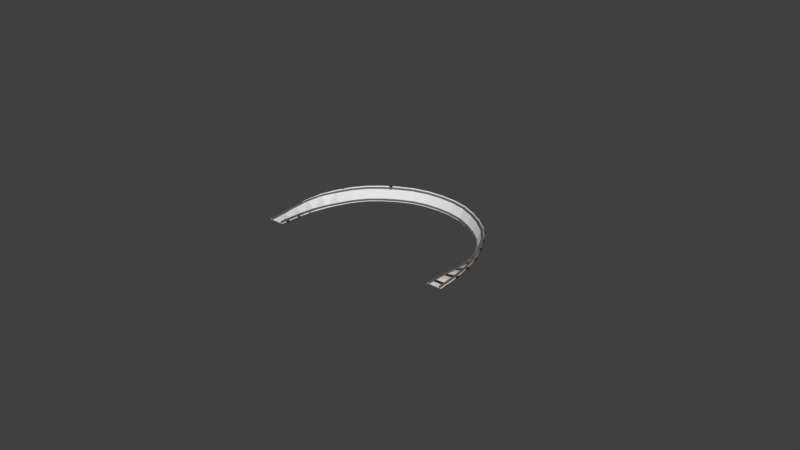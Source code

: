 # Source: banked_curve_R_10m.blend  (saved by Blender 2.79.0; exported with 4.5.12 LTS)
import bpy
from mathutils import Matrix  # noqa: F401  (used for matrix-valued properties, if any)

bpy.ops.wm.read_factory_settings(use_empty=True)
scene = bpy.context.scene
scene.name = 'Scene'

# ---- collections
col_collection_1 = bpy.data.collections.new('Collection 1'); scene.collection.children.link(col_collection_1)

# ---- materials (node trees are filled in below, after node groups)
mat_wood = bpy.data.materials.new('wood')
mat_wood.alpha_threshold = 0.0
mat_wood.use_transparent_shadow = False
mat_wood.diffuse_color = (0.04955, 0.02472, 0.01089, 1.0)
mat_wood.roughness = 0.5
mat_wood.specular_intensity = 0.2322
mat_metal = bpy.data.materials.new('metal')
mat_metal.alpha_threshold = 0.0
mat_metal.use_transparent_shadow = False
mat_metal.diffuse_color = (0.1424, 0.1277, 0.1223, 1.0)
mat_metal.roughness = 0.5
mat_metal.specular_intensity = 0.3562

# ---- material node trees

# ---- world
world_world = bpy.data.worlds.new('World'); scene.world = world_world
world_world.color = (0.05088, 0.05088, 0.05088)
world_world.use_sun_shadow = False
world_world.sun_shadow_jitter_overblur = 0.0
world_world.cycles.sampling_method = 'MANUAL'

# ---- meshes
me_plane_029 = bpy.data.meshes.new('Plane.029')
me_plane_029.from_pydata([(-0.7684, 0.7969, -0.2435), (-0.806, -0.8057, -0.07698), (0.7719, 0.8189, 0.2442), (0.8025, -0.8101, 0.07629)], [], [(0, 1, 3, 2)])
me_plane_029.use_remesh_preserve_volume = False
me_plane_029.use_remesh_preserve_attributes = False
me_plane_029.use_mirror_vertex_groups = False
me_plane_029.update()
me_plane_028 = bpy.data.meshes.new('Plane.028')
me_plane_028.from_pydata([(-0.7177, 0.73, -0.4322), (-0.7301, -0.8178, -0.2447), (0.6377, 0.8836, 0.434), (0.8102, -0.7958, 0.2429)], [], [(0, 1, 3, 2)])
me_plane_028.use_remesh_preserve_volume = False
me_plane_028.use_remesh_preserve_attributes = False
me_plane_028.use_mirror_vertex_groups = False
me_plane_028.update()
me_plane_027 = bpy.data.meshes.new('Plane.027')
me_plane_027.from_pydata([(-0.6733, 0.6381, -0.6013), (-0.5198, -0.8687, -0.4345), (0.3576, 0.9457, 0.6043), (0.8356, -0.7151, 0.4316)], [], [(0, 1, 3, 2)])
me_plane_027.use_remesh_preserve_volume = False
me_plane_027.use_remesh_preserve_attributes = False
me_plane_027.use_mirror_vertex_groups = False
me_plane_027.update()
me_plane_026 = bpy.data.meshes.new('Plane.026')
me_plane_026.from_pydata([(-0.6394, 0.5978, -0.7085), (-0.2278, -0.9089, -0.6043), (0.06412, 0.9124, 0.7116), (0.8031, -0.6013, 0.6012)], [], [(0, 1, 3, 2)])
me_plane_026.use_remesh_preserve_volume = False
me_plane_026.use_remesh_preserve_attributes = False
me_plane_026.use_mirror_vertex_groups = False
me_plane_026.update()
me_plane_025 = bpy.data.meshes.new('Plane.025')
me_plane_025.from_pydata([(-0.6862, 0.5189, -0.7196), (0.02452, -0.8724, -0.7103), (-0.06636, 0.9112, 0.72), (0.728, -0.5578, 0.7099)], [], [(0, 1, 3, 2)])
me_plane_025.use_remesh_preserve_volume = False
me_plane_025.use_remesh_preserve_attributes = False
me_plane_025.use_mirror_vertex_groups = False
me_plane_025.update()
me_plane_024 = bpy.data.meshes.new('Plane.024')
me_plane_024.from_pydata([(-0.7624, 0.3748, -0.7198), (0.1916, -0.8287, -0.7198), (-0.2407, 0.8904, 0.7198), (0.8114, -0.4364, 0.7198)], [], [(0, 1, 3, 2)])
me_plane_024.use_remesh_preserve_volume = False
me_plane_024.use_remesh_preserve_attributes = False
me_plane_024.use_mirror_vertex_groups = False
me_plane_024.update()
me_plane_023 = bpy.data.meshes.new('Plane.023')
me_plane_023.from_pydata([(-0.8319, 0.218, -0.7198), (0.3593, -0.7753, -0.7198), (-0.4084, 0.8169, 0.7198), (0.881, -0.2597, 0.7198)], [], [(0, 1, 3, 2)])
me_plane_023.use_remesh_preserve_volume = False
me_plane_023.use_remesh_preserve_attributes = False
me_plane_023.use_mirror_vertex_groups = False
me_plane_023.update()
me_plane_022 = bpy.data.meshes.new('Plane.022')
me_plane_022.from_pydata([(-0.862, 0.1092, -0.7198), (0.4725, -0.7295, -0.7198), (-0.5066, 0.7509, 0.7198), (0.8961, -0.1306, 0.7198)], [], [(0, 1, 3, 2)])
me_plane_022.use_remesh_preserve_volume = False
me_plane_022.use_remesh_preserve_attributes = False
me_plane_022.use_mirror_vertex_groups = False
me_plane_022.update()
me_plane_021 = bpy.data.meshes.new('Plane.021')
me_plane_021.from_pydata([(-0.8556, -0.0118, -0.7198), (0.5575, -0.6555, -0.7198), (-0.6148, 0.6811, 0.7198), (0.9129, -0.0138, 0.7198)], [], [(0, 1, 3, 2)])
me_plane_021.use_remesh_preserve_volume = False
me_plane_021.use_remesh_preserve_attributes = False
me_plane_021.use_mirror_vertex_groups = False
me_plane_021.update()
me_plane_020 = bpy.data.meshes.new('Plane.020')
me_plane_020.from_pydata([(-0.8346, -0.1765, -0.7198), (0.6653, -0.5335, -0.7198), (-0.7368, 0.5505, 0.7198), (0.9061, 0.1594, 0.7198)], [], [(0, 1, 3, 2)])
me_plane_020.use_remesh_preserve_volume = False
me_plane_020.use_remesh_preserve_attributes = False
me_plane_020.use_mirror_vertex_groups = False
me_plane_020.update()
me_plane_019 = bpy.data.meshes.new('Plane.019')
me_plane_019.from_pydata([(-0.8064, -0.3183, -0.72), (0.7579, -0.4118, -0.7198), (-0.8071, 0.4148, 0.72), (0.8557, 0.3152, 0.7198)], [], [(0, 1, 3, 2)])
me_plane_019.use_remesh_preserve_volume = False
me_plane_019.use_remesh_preserve_attributes = False
me_plane_019.use_mirror_vertex_groups = False
me_plane_019.update()
me_plane_018 = bpy.data.meshes.new('Plane.018')
me_plane_018.from_pydata([(-0.7599, -0.3901, -0.7312), (0.807, -0.3162, -0.7202), (-0.8534, 0.2894, 0.7317), (0.8063, 0.4169, 0.7197)], [], [(0, 1, 3, 2)])
me_plane_018.use_remesh_preserve_volume = False
me_plane_018.use_remesh_preserve_attributes = False
me_plane_018.use_mirror_vertex_groups = False
me_plane_018.update()
me_plane_017 = bpy.data.meshes.new('Plane.017')
me_plane_017.from_pydata([(-0.6804, -0.4877, -0.7432), (0.8318, -0.1503, -0.7318), (-0.8897, 0.1087, 0.7438), (0.7383, 0.5293, 0.7312)], [], [(0, 1, 3, 2)])
me_plane_017.use_remesh_preserve_volume = False
me_plane_017.use_remesh_preserve_attributes = False
me_plane_017.use_mirror_vertex_groups = False
me_plane_017.update()
me_plane_016 = bpy.data.meshes.new('Plane.016')
me_plane_016.from_pydata([(-0.5932, -0.59, -0.7539), (0.8389, 0.03862, -0.7438), (-0.8753, -0.0837, 0.7544), (0.6296, 0.6351, 0.7432)], [], [(0, 1, 3, 2)])
me_plane_016.use_remesh_preserve_volume = False
me_plane_016.use_remesh_preserve_attributes = False
me_plane_016.use_mirror_vertex_groups = False
me_plane_016.update()
me_plane_015 = bpy.data.meshes.new('Plane.015')
me_plane_015.from_pydata([(-0.5161, -0.6659, -0.755), (0.8241, 0.1789, -0.7541), (-0.85, -0.1982, 0.7551), (0.542, 0.6852, 0.7541)], [], [(0, 1, 3, 2)])
me_plane_015.use_remesh_preserve_volume = False
me_plane_015.use_remesh_preserve_attributes = False
me_plane_015.use_mirror_vertex_groups = False
me_plane_015.update()
me_plane_014 = bpy.data.meshes.new('Plane.014')
me_plane_014.from_pydata([(-0.3908, -0.7413, -0.744), (0.7839, 0.2875, -0.7548), (-0.8432, -0.3014, 0.7434), (0.45, 0.7552, 0.7553)], [], [(0, 1, 3, 2)])
me_plane_014.use_remesh_preserve_volume = False
me_plane_014.use_remesh_preserve_attributes = False
me_plane_014.use_mirror_vertex_groups = False
me_plane_014.update()
me_plane_013 = bpy.data.meshes.new('Plane.013')
me_plane_013.from_pydata([(-0.2044, -0.8187, -0.7311), (0.7229, 0.4166, -0.7434), (-0.7889, -0.4543, 0.7305), (0.2705, 0.8565, 0.744)], [], [(0, 1, 3, 2)])
me_plane_013.use_remesh_preserve_volume = False
me_plane_013.use_remesh_preserve_attributes = False
me_plane_013.use_mirror_vertex_groups = False
me_plane_013.update()
me_plane_012 = bpy.data.meshes.new('Plane.012')
me_plane_012.from_pydata([(-0.01958, -0.8738, -0.7097), (0.6654, 0.5346, -0.7304), (-0.7266, -0.5598, 0.7088), (0.08081, 0.899, 0.7312)], [], [(0, 1, 3, 2)])
me_plane_012.use_remesh_preserve_volume = False
me_plane_012.use_remesh_preserve_attributes = False
me_plane_012.use_mirror_vertex_groups = False
me_plane_012.update()
me_plane_011 = bpy.data.meshes.new('Plane.011')
me_plane_011.from_pydata([(0.2335, -0.91, -0.6009), (0.6394, 0.5987, -0.7077), (-0.8053, -0.6016, 0.5977), (-0.06761, 0.9128, 0.7108)], [], [(0, 1, 3, 2)])
me_plane_011.use_remesh_preserve_volume = False
me_plane_011.use_remesh_preserve_attributes = False
me_plane_011.use_mirror_vertex_groups = False
me_plane_011.update()
me_plane_010 = bpy.data.meshes.new('Plane.010')
me_plane_010.from_pydata([(0.523, -0.8695, -0.4301), (0.6768, 0.6378, -0.5979), (-0.8378, -0.7144, 0.4272), (-0.362, 0.9461, 0.6008)], [], [(0, 1, 3, 2)])
me_plane_010.use_remesh_preserve_volume = False
me_plane_010.use_remesh_preserve_attributes = False
me_plane_010.use_mirror_vertex_groups = False
me_plane_010.update()
me_plane_009 = bpy.data.meshes.new('Plane.009')
me_plane_009.from_pydata([(0.7304, -0.8186, -0.2405), (0.7214, 0.7292, -0.4278), (-0.8125, -0.7948, 0.2387), (-0.6394, 0.8842, 0.4295)], [], [(0, 1, 3, 2)])
me_plane_009.use_remesh_preserve_volume = False
me_plane_009.use_remesh_preserve_attributes = False
me_plane_009.use_mirror_vertex_groups = False
me_plane_009.update()
me_plane_008 = bpy.data.meshes.new('Plane.008')
me_plane_008.from_pydata([(0.8057, -0.8057, -0.07344), (0.7703, 0.796, -0.2393), (-0.8034, -0.8102, 0.07277), (-0.7726, 0.8198, 0.24)], [], [(0, 1, 3, 2)])
me_plane_008.use_remesh_preserve_volume = False
me_plane_008.use_remesh_preserve_attributes = False
me_plane_008.use_mirror_vertex_groups = False
me_plane_008.update()
me_plane_007 = bpy.data.meshes.new('Plane.007')
me_plane_007.from_pydata([(0.811, -0.8135, -3.366e-05), (0.8015, 0.8157, -0.07308), (-0.8048, -0.8135, -3.354e-05), (-0.8077, 0.8112, 0.07314)], [], [(0, 1, 3, 2)])
me_plane_007.use_remesh_preserve_volume = False
me_plane_007.use_remesh_preserve_attributes = False
me_plane_007.use_mirror_vertex_groups = False
me_plane_007.update()
me_plane_006 = bpy.data.meshes.new('Plane.006')
me_plane_006.from_pydata([(-0.8015, 0.8155, -0.0766), (-0.8106, -0.8141, -3.697e-05), (0.8069, 0.811, 0.07667), (0.8052, -0.8123, -3.688e-05)], [], [(0, 1, 3, 2)])
me_plane_006.use_remesh_preserve_volume = False
me_plane_006.use_remesh_preserve_attributes = False
me_plane_006.use_mirror_vertex_groups = False
me_plane_006.update()
me_plane_001 = bpy.data.meshes.new('Plane.001')
me_plane_001.from_pydata([(-0.8079, -0.8079, -0.01638), (0.8079, -0.8079, -0.01638), (-0.8079, 0.8079, -0.01638), (0.8079, 0.8079, -0.01638)], [], [(0, 1, 3, 2)])
me_plane_001.use_remesh_preserve_volume = False
me_plane_001.use_remesh_preserve_attributes = False
me_plane_001.use_mirror_vertex_groups = False
me_plane_001.update()
me_cube_001 = bpy.data.meshes.new('Cube.001')
me_cube_001.from_pydata([(0.1756, -0.8079, -0.1645), (0.1756, -0.8079, 0.001315), (-0.1756, -0.8079, -0.1645), (-0.1756, -0.8079, 0.001315), (0.1756, 0.8079, -0.1645), (0.1756, 0.8079, 0.001315), (-0.1756, 0.8079, -0.1645), (-0.1756, 0.8079, 0.001315), (0.8079, 0.6885, -0.003635), (0.8079, 0.6885, 0.1622), (0.8079, 0.5358, -0.003635), (0.8079, 0.5358, 0.1622), (-0.8079, 0.6885, -0.003635), (-0.8079, 0.6885, 0.1622), (-0.8079, 0.5358, -0.003635), (-0.8079, 0.5358, 0.1622), (0.8079, 0.6885, 0.02806), (0.8079, 0.657, 0.03937), (0.8079, 0.657, 0.1162), (0.8079, 0.6885, 0.1276), (0.8079, 0.5358, 0.1276), (0.8079, 0.5673, 0.1162), (0.8079, 0.5673, 0.03937), (0.8079, 0.5358, 0.02806), (-0.8079, 0.5358, 0.1276), (-0.8079, 0.5673, 0.1162), (-0.8079, 0.5673, 0.03937), (-0.8079, 0.5358, 0.02806), (-0.8079, 0.6885, 0.1276), (-0.8079, 0.657, 0.1162), (-0.8079, 0.657, 0.03937), (-0.8079, 0.6885, 0.02806), (0.8079, -0.5358, -0.003635), (0.8079, -0.5358, 0.1622), (0.8079, -0.6885, -0.003635), (0.8079, -0.6885, 0.1622), (-0.8079, -0.5358, -0.003635), (-0.8079, -0.5358, 0.1622), (-0.8079, -0.6885, -0.003635), (-0.8079, -0.6885, 0.1622), (0.8079, -0.5358, 0.02806), (0.8079, -0.5673, 0.03937), (0.8079, -0.5673, 0.1162), (0.8079, -0.5358, 0.1276), (0.8079, -0.6885, 0.1276), (0.8079, -0.657, 0.1162), (0.8079, -0.657, 0.03937), (0.8079, -0.6885, 0.02806), (-0.8079, -0.6885, 0.1276), (-0.8079, -0.657, 0.1162), (-0.8079, -0.657, 0.03937), (-0.8079, -0.6885, 0.02806), (-0.8079, -0.5358, 0.1276), (-0.8079, -0.5673, 0.1162), (-0.8079, -0.5673, 0.03937), (-0.8079, -0.5358, 0.02806)], [], [(0, 1, 3, 2), (2, 3, 7, 6), (6, 7, 5, 4), (4, 5, 1, 0), (2, 6, 4, 0), (7, 3, 1, 5), (19, 9, 11, 20), (20, 11, 15, 24), (24, 15, 13, 28), (28, 13, 9, 19), (10, 14, 12, 8), (15, 11, 9, 13), (12, 31, 16, 8), (31, 30, 17, 16), (30, 29, 18, 17), (29, 28, 19, 18), (14, 27, 31, 12), (27, 26, 30, 31), (26, 25, 29, 30), (25, 24, 28, 29), (10, 23, 27, 14), (23, 22, 26, 27), (22, 21, 25, 26), (21, 20, 24, 25), (8, 16, 23, 10), (16, 17, 22, 23), (17, 18, 21, 22), (18, 19, 20, 21), (43, 33, 35, 44), (44, 35, 39, 48), (48, 39, 37, 52), (52, 37, 33, 43), (34, 38, 36, 32), (39, 35, 33, 37), (36, 55, 40, 32), (55, 54, 41, 40), (54, 53, 42, 41), (53, 52, 43, 42), (38, 51, 55, 36), (51, 50, 54, 55), (50, 49, 53, 54), (49, 48, 52, 53), (34, 47, 51, 38), (47, 46, 50, 51), (46, 45, 49, 50), (45, 44, 48, 49), (32, 40, 47, 34), (40, 41, 46, 47), (41, 42, 45, 46), (42, 43, 44, 45)])
me_cube_001.polygons.foreach_set('material_index', [0, 0, 0, 0, 0, 0, 1, 1, 1, 1, 1, 1, 1, 1, 1, 1, 1, 1, 1, 1, 1, 1, 1, 1, 1, 1, 1, 1, 1, 1, 1, 1, 1, 1, 1, 1, 1, 1, 1, 1, 1, 1, 1, 1, 1, 1, 1, 1, 1, 1])
me_cube_001.materials.append(mat_wood)
me_cube_001.materials.append(mat_metal)
me_cube_001.use_remesh_preserve_volume = False
me_cube_001.use_remesh_preserve_attributes = False
me_cube_001.use_mirror_vertex_groups = False
me_cube_001.update()

# ---- curves / text
cu_beziercircle = bpy.data.curves.new('BezierCircle', 'CURVE')
cu_beziercircle.dimensions = '3D'
_sp = cu_beziercircle.splines.new('BEZIER'); _sp.bezier_points.add(6)
_sp.bezier_points.foreach_set('co', [-0.7295, 0.6538, 2.328e-10, -0.6526, 1.188, 2.328e-10, -0.3986, 1.478, 2.328e-10, -0.0001444, 1.597, 2.328e-10, 0.3983, 1.478, 2.328e-10, 0.6534, 1.188, 2.328e-10, 0.7292, 0.6538, 2.328e-10])
_sp.bezier_points.foreach_set('handle_left', [-0.7295, 0.3987, 2.328e-10, -0.7407, 0.9966, 2.328e-10, -0.5252, 1.397, 2.328e-10, -0.1625, 1.597, 2.328e-10, 0.2616, 1.565, 2.328e-10, 0.5904, 1.325, 2.328e-10, 0.7289, 0.9102, 2.328e-10])
_sp.bezier_points.foreach_set('handle_right', [-0.7295, 0.9102, 2.328e-10, -0.5897, 1.325, 2.328e-10, -0.262, 1.565, 2.328e-10, 0.1622, 1.597, 2.328e-10, 0.5253, 1.397, 2.328e-10, 0.7415, 0.9967, 2.328e-10, 0.7295, 0.3987, 2.328e-10])
for _p, _l, _r in zip(_sp.bezier_points, ['ALIGNED', 'AUTO', 'ALIGNED', 'AUTO', 'AUTO', 'AUTO', 'ALIGNED'], ['ALIGNED', 'AUTO', 'ALIGNED', 'AUTO', 'AUTO', 'AUTO', 'ALIGNED']): _p.handle_left_type = _l; _p.handle_right_type = _r
_sp.bezier_points.foreach_set('tilt', [0.0, 1.1, 1.222, 1.1, 1.1, 1.1, 0.0])
_sp.order_u = 0
_sp.order_v = 0
cu_beziercircle.use_path = True
cu_beziercircle.use_path_clamp = True
cu_beziercircle.bevel_resolution = 0
cu_beziercircle.fill_mode = 'HALF'

# ---- objects
ob_waypoint_curve_r_10m_beta_63_024 = bpy.data.objects.new('waypoint_curve_R_10m_beta_63.024', me_plane_029)
ob_waypoint_curve_r_10m_beta_63_001 = bpy.data.objects.new('waypoint_curve_R_10m_beta_63.001', me_plane_028)
ob_waypoint_curve_r_10m_beta_63_002 = bpy.data.objects.new('waypoint_curve_R_10m_beta_63.002', me_plane_027)
ob_waypoint_curve_r_10m_beta_63_003 = bpy.data.objects.new('waypoint_curve_R_10m_beta_63.003', me_plane_026)
ob_waypoint_curve_r_10m_beta_63_004 = bpy.data.objects.new('waypoint_curve_R_10m_beta_63.004', me_plane_025)
ob_waypoint_curve_r_10m_beta_63_005 = bpy.data.objects.new('waypoint_curve_R_10m_beta_63.005', me_plane_024)
ob_waypoint_curve_r_10m_beta_63_006 = bpy.data.objects.new('waypoint_curve_R_10m_beta_63.006', me_plane_023)
ob_waypoint_curve_r_10m_beta_63_007 = bpy.data.objects.new('waypoint_curve_R_10m_beta_63.007', me_plane_022)
ob_waypoint_curve_r_10m_beta_63_008 = bpy.data.objects.new('waypoint_curve_R_10m_beta_63.008', me_plane_021)
ob_waypoint_curve_r_10m_beta_63_009 = bpy.data.objects.new('waypoint_curve_R_10m_beta_63.009', me_plane_020)
ob_waypoint_curve_r_10m_beta_63_010 = bpy.data.objects.new('waypoint_curve_R_10m_beta_63.010', me_plane_019)
ob_waypoint_curve_r_10m_beta_63_011 = bpy.data.objects.new('waypoint_curve_R_10m_beta_63.011', me_plane_018)
ob_waypoint_curve_r_10m_beta_63_012 = bpy.data.objects.new('waypoint_curve_R_10m_beta_63.012', me_plane_017)
ob_waypoint_curve_r_10m_beta_63_013 = bpy.data.objects.new('waypoint_curve_R_10m_beta_63.013', me_plane_016)
ob_waypoint_curve_r_10m_beta_63_014 = bpy.data.objects.new('waypoint_curve_R_10m_beta_63.014', me_plane_015)
ob_waypoint_curve_r_10m_beta_63_015 = bpy.data.objects.new('waypoint_curve_R_10m_beta_63.015', me_plane_014)
ob_waypoint_curve_r_10m_beta_63_016 = bpy.data.objects.new('waypoint_curve_R_10m_beta_63.016', me_plane_013)
ob_waypoint_curve_r_10m_beta_63_017 = bpy.data.objects.new('waypoint_curve_R_10m_beta_63.017', me_plane_012)
ob_waypoint_curve_r_10m_beta_63_018 = bpy.data.objects.new('waypoint_curve_R_10m_beta_63.018', me_plane_011)
ob_waypoint_curve_r_10m_beta_63_019 = bpy.data.objects.new('waypoint_curve_R_10m_beta_63.019', me_plane_010)
ob_waypoint_curve_r_10m_beta_63_020 = bpy.data.objects.new('waypoint_curve_R_10m_beta_63.020', me_plane_009)
ob_waypoint_curve_r_10m_beta_63_021 = bpy.data.objects.new('waypoint_curve_R_10m_beta_63.021', me_plane_008)
ob_waypoint_curve_r_10m_beta_63_022 = bpy.data.objects.new('waypoint_curve_R_10m_beta_63.022', me_plane_007)
ob_beziercircle_r_10m_beta_63 = bpy.data.objects.new('BezierCircle_R_10m_beta_63', cu_beziercircle)
ob_waypoint_curve_r_10m_beta_63_023 = bpy.data.objects.new('waypoint_curve_R_10m_beta_63.023', me_plane_006)
ob_plane_r_10m_beta_63 = bpy.data.objects.new('Plane_R_10m_beta_63', me_plane_001)
ob_curve_r_10m_beta_63 = bpy.data.objects.new('curve_R_10m_beta_63', me_cube_001)

# ---- transforms, parenting, visibility, modifiers, constraints
ob_waypoint_curve_r_10m_beta_63_024.location = (9.972, 10.59, -0.01596)
ob_waypoint_curve_r_10m_beta_63_024.lineart.crease_threshold = 0.0
ob_waypoint_curve_r_10m_beta_63_001.location = (9.934, 12.2, -0.01472)
ob_waypoint_curve_r_10m_beta_63_001.lineart.crease_threshold = 0.0
ob_waypoint_curve_r_10m_beta_63_002.location = (9.736, 13.8, -0.01237)
ob_waypoint_curve_r_10m_beta_63_002.lineart.crease_threshold = 0.0
ob_waypoint_curve_r_10m_beta_63_003.location = (9.291, 15.35, -0.009359)
ob_waypoint_curve_r_10m_beta_63_003.lineart.crease_threshold = 0.0
ob_waypoint_curve_r_10m_beta_63_004.location = (8.627, 16.82, -0.007625)
ob_waypoint_curve_r_10m_beta_63_004.lineart.crease_threshold = 0.0
ob_waypoint_curve_r_10m_beta_63_005.location = (7.749, 18.17, -0.007436)
ob_waypoint_curve_r_10m_beta_63_005.lineart.crease_threshold = 0.0
ob_waypoint_curve_r_10m_beta_63_006.location = (6.627, 19.32, -0.007436)
ob_waypoint_curve_r_10m_beta_63_006.lineart.crease_threshold = 0.0
ob_waypoint_curve_r_10m_beta_63_007.location = (5.323, 20.27, -0.007437)
ob_waypoint_curve_r_10m_beta_63_007.lineart.crease_threshold = 0.0
ob_waypoint_curve_r_10m_beta_63_008.location = (3.903, 21.03, -0.007437)
ob_waypoint_curve_r_10m_beta_63_008.lineart.crease_threshold = 0.0
ob_waypoint_curve_r_10m_beta_63_009.location = (2.382, 21.55, -0.007437)
ob_waypoint_curve_r_10m_beta_63_009.lineart.crease_threshold = 0.0
ob_waypoint_curve_r_10m_beta_63_010.location = (0.7898, 21.79, -0.007434)
ob_waypoint_curve_r_10m_beta_63_010.lineart.crease_threshold = 0.0
ob_waypoint_curve_r_10m_beta_63_011.location = (-0.8236, 21.78, -0.007192)
ob_waypoint_curve_r_10m_beta_63_011.lineart.crease_threshold = 0.0
ob_waypoint_curve_r_10m_beta_63_012.location = (-2.415, 21.55, -0.006681)
ob_waypoint_curve_r_10m_beta_63_012.lineart.crease_threshold = 0.0
ob_waypoint_curve_r_10m_beta_63_013.location = (-3.935, 21.02, -0.006142)
ob_waypoint_curve_r_10m_beta_63_013.lineart.crease_threshold = 0.0
ob_waypoint_curve_r_10m_beta_63_014.location = (-5.352, 20.25, -0.005851)
ob_waypoint_curve_r_10m_beta_63_014.lineart.crease_threshold = 0.0
ob_waypoint_curve_r_10m_beta_63_015.location = (-6.652, 19.3, -0.006112)
ob_waypoint_curve_r_10m_beta_63_015.lineart.crease_threshold = 0.0
ob_waypoint_curve_r_10m_beta_63_016.location = (-7.766, 18.14, -0.00669)
ob_waypoint_curve_r_10m_beta_63_016.lineart.crease_threshold = 0.0
ob_waypoint_curve_r_10m_beta_63_017.location = (-8.635, 16.79, -0.007413)
ob_waypoint_curve_r_10m_beta_63_017.lineart.crease_threshold = 0.0
ob_waypoint_curve_r_10m_beta_63_018.location = (-9.294, 15.31, -0.009414)
ob_waypoint_curve_r_10m_beta_63_018.lineart.crease_threshold = 0.0
ob_waypoint_curve_r_10m_beta_63_019.location = (-9.738, 13.76, -0.01243)
ob_waypoint_curve_r_10m_beta_63_019.lineart.crease_threshold = 0.0
ob_waypoint_curve_r_10m_beta_63_020.location = (-9.936, 12.17, -0.01476)
ob_waypoint_curve_r_10m_beta_63_020.lineart.crease_threshold = 0.0
ob_waypoint_curve_r_10m_beta_63_021.location = (-9.976, 10.55, -0.01598)
ob_waypoint_curve_r_10m_beta_63_021.lineart.crease_threshold = 0.0
ob_waypoint_curve_r_10m_beta_63_022.location = (-9.972, 8.93, -0.01635)
ob_waypoint_curve_r_10m_beta_63_022.lineart.crease_threshold = 0.0
ob_beziercircle_r_10m_beta_63.location = (0.0, 0.0, 0.0)
ob_beziercircle_r_10m_beta_63.scale = (13.67, 13.67, 13.67)
ob_beziercircle_r_10m_beta_63.lineart.crease_threshold = 0.0
ob_waypoint_curve_r_10m_beta_63_023.location = (9.968, 8.968, -0.01634)
ob_waypoint_curve_r_10m_beta_63_023.lineart.crease_threshold = 0.0
ob_plane_r_10m_beta_63.location = (0.0, 0.0, 0.0)
ob_plane_r_10m_beta_63.lineart.crease_threshold = 0.0
_m = ob_plane_r_10m_beta_63.modifiers.new('Array', 'ARRAY')
_m.fit_type = 'FIT_CURVE'
_m.curve = ob_beziercircle_r_10m_beta_63
_m.constant_offset_displace = (0.0, 0.0, 0.0)
_m = ob_plane_r_10m_beta_63.modifiers.new('Curve', 'CURVE')
_m.object = ob_beziercircle_r_10m_beta_63
ob_curve_r_10m_beta_63.location = (0.0, 0.0, 0.0)
ob_curve_r_10m_beta_63.scale = (1.0, 1.0, 1.0)
ob_curve_r_10m_beta_63.lineart.crease_threshold = 0.0
_m = ob_curve_r_10m_beta_63.modifiers.new('Array', 'ARRAY')
_m.fit_type = 'FIT_CURVE'
_m.curve = ob_beziercircle_r_10m_beta_63
_m.constant_offset_displace = (0.7, 0.0, 0.0)
_m = ob_curve_r_10m_beta_63.modifiers.new('Curve', 'CURVE')
_m.object = ob_beziercircle_r_10m_beta_63

# ---- collection membership
col_collection_1.objects.link(ob_waypoint_curve_r_10m_beta_63_024)
col_collection_1.objects.link(ob_waypoint_curve_r_10m_beta_63_001)
col_collection_1.objects.link(ob_waypoint_curve_r_10m_beta_63_002)
col_collection_1.objects.link(ob_waypoint_curve_r_10m_beta_63_003)
col_collection_1.objects.link(ob_waypoint_curve_r_10m_beta_63_004)
col_collection_1.objects.link(ob_waypoint_curve_r_10m_beta_63_005)
col_collection_1.objects.link(ob_waypoint_curve_r_10m_beta_63_006)
col_collection_1.objects.link(ob_waypoint_curve_r_10m_beta_63_007)
col_collection_1.objects.link(ob_waypoint_curve_r_10m_beta_63_008)
col_collection_1.objects.link(ob_waypoint_curve_r_10m_beta_63_009)
col_collection_1.objects.link(ob_waypoint_curve_r_10m_beta_63_010)
col_collection_1.objects.link(ob_waypoint_curve_r_10m_beta_63_011)
col_collection_1.objects.link(ob_waypoint_curve_r_10m_beta_63_012)
col_collection_1.objects.link(ob_waypoint_curve_r_10m_beta_63_013)
col_collection_1.objects.link(ob_waypoint_curve_r_10m_beta_63_014)
col_collection_1.objects.link(ob_waypoint_curve_r_10m_beta_63_015)
col_collection_1.objects.link(ob_waypoint_curve_r_10m_beta_63_016)
col_collection_1.objects.link(ob_waypoint_curve_r_10m_beta_63_017)
col_collection_1.objects.link(ob_waypoint_curve_r_10m_beta_63_018)
col_collection_1.objects.link(ob_waypoint_curve_r_10m_beta_63_019)
col_collection_1.objects.link(ob_waypoint_curve_r_10m_beta_63_020)
col_collection_1.objects.link(ob_waypoint_curve_r_10m_beta_63_021)
col_collection_1.objects.link(ob_waypoint_curve_r_10m_beta_63_022)
col_collection_1.objects.link(ob_beziercircle_r_10m_beta_63)
col_collection_1.objects.link(ob_waypoint_curve_r_10m_beta_63_023)
col_collection_1.objects.link(ob_plane_r_10m_beta_63)
col_collection_1.objects.link(ob_curve_r_10m_beta_63)

# ---- scene / render settings (as saved in the file)
scene.frame_start = 1; scene.frame_end = 250; scene.frame_set(0)
scene.render.engine = 'BLENDER_EEVEE_NEXT'
scene.render.resolution_percentage = 50
scene.render.dither_intensity = 0.0
scene.cycles.use_denoising = False
scene.cycles.samples = 128
scene.cycles.sampling_pattern = 'TABULATED_SOBOL'
scene.cycles.use_adaptive_sampling = False
scene.cycles.use_light_tree = False
scene.cycles.blur_glossy = 0.0
scene.cycles.sample_clamp_indirect = 0.0
scene.view_settings.view_transform = 'Standard'
bpy.context.view_layer.update()

# ---- added for rendering (the .blend has no active camera and no usable light): camera, sun
cam_auto = bpy.data.cameras.new('AutoCamera')
cam_auto.lens = 50.0
cam_auto.sensor_width = 36.0
cam_auto.clip_end = 1101.24
ob_auto_camera = bpy.data.objects.new('AutoCamera', cam_auto)
scene.collection.objects.link(ob_auto_camera)
ob_auto_camera.location = (62.7473, -59.9207, 50.1994)
ob_auto_camera.rotation_euler = (1.09748, -7.21219e-08, 0.694738)
scene.camera = ob_auto_camera
light_auto_sun = bpy.data.lights.new('AutoSun', 'SUN')
light_auto_sun.energy = 3.0
light_auto_sun.angle = 0.0523599
ob_auto_sun = bpy.data.objects.new('AutoSun', light_auto_sun)
scene.collection.objects.link(ob_auto_sun)
ob_auto_sun.rotation_euler = (0.872665, 0.174533, 0.523599)
bpy.context.view_layer.update()

